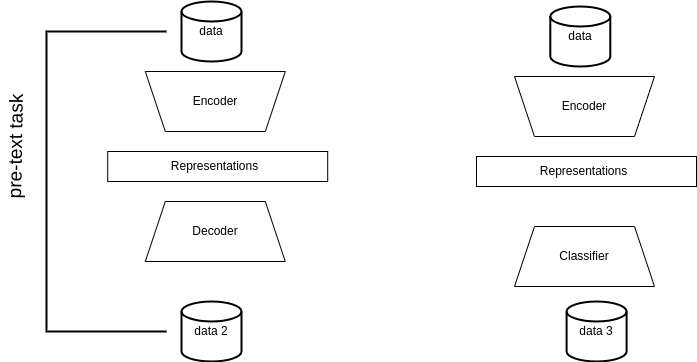

The diagram above was exported from draw.io. Its source (the exported page's mxGraphModel, read from the mxfile embedded in the PNG):
<mxGraphModel dx="1368" dy="788" grid="1" gridSize="10" guides="1" tooltips="1" connect="1" arrows="1" fold="1" page="1" pageScale="1" pageWidth="850" pageHeight="1100" math="0" shadow="0">
  <root>
    <mxCell id="0" />
    <mxCell id="1" parent="0" />
    <mxCell id="2" value="" style="shape=trapezoid;perimeter=trapezoidPerimeter;whiteSpace=wrap;html=1;fixedSize=1;rotation=-180;" vertex="1" parent="1">
      <mxGeometry x="218.8" y="380" width="140" height="60" as="geometry" />
    </mxCell>
    <mxCell id="3" value="Encoder" style="text;html=1;align=center;verticalAlign=middle;whiteSpace=wrap;rounded=0;" vertex="1" parent="1">
      <mxGeometry x="258.8" y="395" width="60" height="30" as="geometry" />
    </mxCell>
    <mxCell id="4" value="" style="rounded=0;whiteSpace=wrap;html=1;" vertex="1" parent="1">
      <mxGeometry x="181.2" y="460" width="220" height="30" as="geometry" />
    </mxCell>
    <mxCell id="5" value="Representations" style="text;html=1;align=center;verticalAlign=middle;whiteSpace=wrap;rounded=0;" vertex="1" parent="1">
      <mxGeometry x="231.3" y="460" width="115" height="30" as="geometry" />
    </mxCell>
    <mxCell id="6" value="Decoder" style="shape=trapezoid;perimeter=trapezoidPerimeter;whiteSpace=wrap;html=1;fixedSize=1;" vertex="1" parent="1">
      <mxGeometry x="218.8" y="510" width="140" height="60" as="geometry" />
    </mxCell>
    <mxCell id="7" value="data" style="strokeWidth=2;html=1;shape=mxgraph.flowchart.database;whiteSpace=wrap;" vertex="1" parent="1">
      <mxGeometry x="255" y="310" width="60" height="60" as="geometry" />
    </mxCell>
    <mxCell id="8" value="data 2" style="strokeWidth=2;html=1;shape=mxgraph.flowchart.database;whiteSpace=wrap;" vertex="1" parent="1">
      <mxGeometry x="255" y="610" width="60" height="60" as="geometry" />
    </mxCell>
    <mxCell id="9" value="" style="strokeWidth=2;html=1;shape=mxgraph.flowchart.annotation_1;align=left;pointerEvents=1;" vertex="1" parent="1">
      <mxGeometry x="120" y="340" width="120" height="300" as="geometry" />
    </mxCell>
    <mxCell id="10" value="pre-text task" style="text;html=1;align=center;verticalAlign=middle;whiteSpace=wrap;rounded=0;rotation=-89;fontSize=19;" vertex="1" parent="1">
      <mxGeometry x="20" y="440" width="140" height="30" as="geometry" />
    </mxCell>
    <mxCell id="11" value="" style="shape=trapezoid;perimeter=trapezoidPerimeter;whiteSpace=wrap;html=1;fixedSize=1;rotation=-180;" vertex="1" parent="1">
      <mxGeometry x="588" y="385" width="140" height="60" as="geometry" />
    </mxCell>
    <mxCell id="12" value="Encoder" style="text;html=1;align=center;verticalAlign=middle;whiteSpace=wrap;rounded=0;" vertex="1" parent="1">
      <mxGeometry x="627.6" y="400" width="60" height="30" as="geometry" />
    </mxCell>
    <mxCell id="13" value="" style="rounded=0;whiteSpace=wrap;html=1;" vertex="1" parent="1">
      <mxGeometry x="550" y="465" width="220" height="30" as="geometry" />
    </mxCell>
    <mxCell id="14" value="Representations" style="text;html=1;align=center;verticalAlign=middle;whiteSpace=wrap;rounded=0;" vertex="1" parent="1">
      <mxGeometry x="600.1" y="465" width="115" height="30" as="geometry" />
    </mxCell>
    <mxCell id="15" value="data" style="strokeWidth=2;html=1;shape=mxgraph.flowchart.database;whiteSpace=wrap;" vertex="1" parent="1">
      <mxGeometry x="623.8000000000001" y="315" width="60" height="60" as="geometry" />
    </mxCell>
    <mxCell id="16" value="Classifier" style="shape=trapezoid;perimeter=trapezoidPerimeter;whiteSpace=wrap;html=1;fixedSize=1;" vertex="1" parent="1">
      <mxGeometry x="588" y="535" width="140" height="60" as="geometry" />
    </mxCell>
    <mxCell id="17" value="data 3" style="strokeWidth=2;html=1;shape=mxgraph.flowchart.database;whiteSpace=wrap;" vertex="1" parent="1">
      <mxGeometry x="640.1" y="610" width="60" height="60" as="geometry" />
    </mxCell>
  </root>
</mxGraphModel>